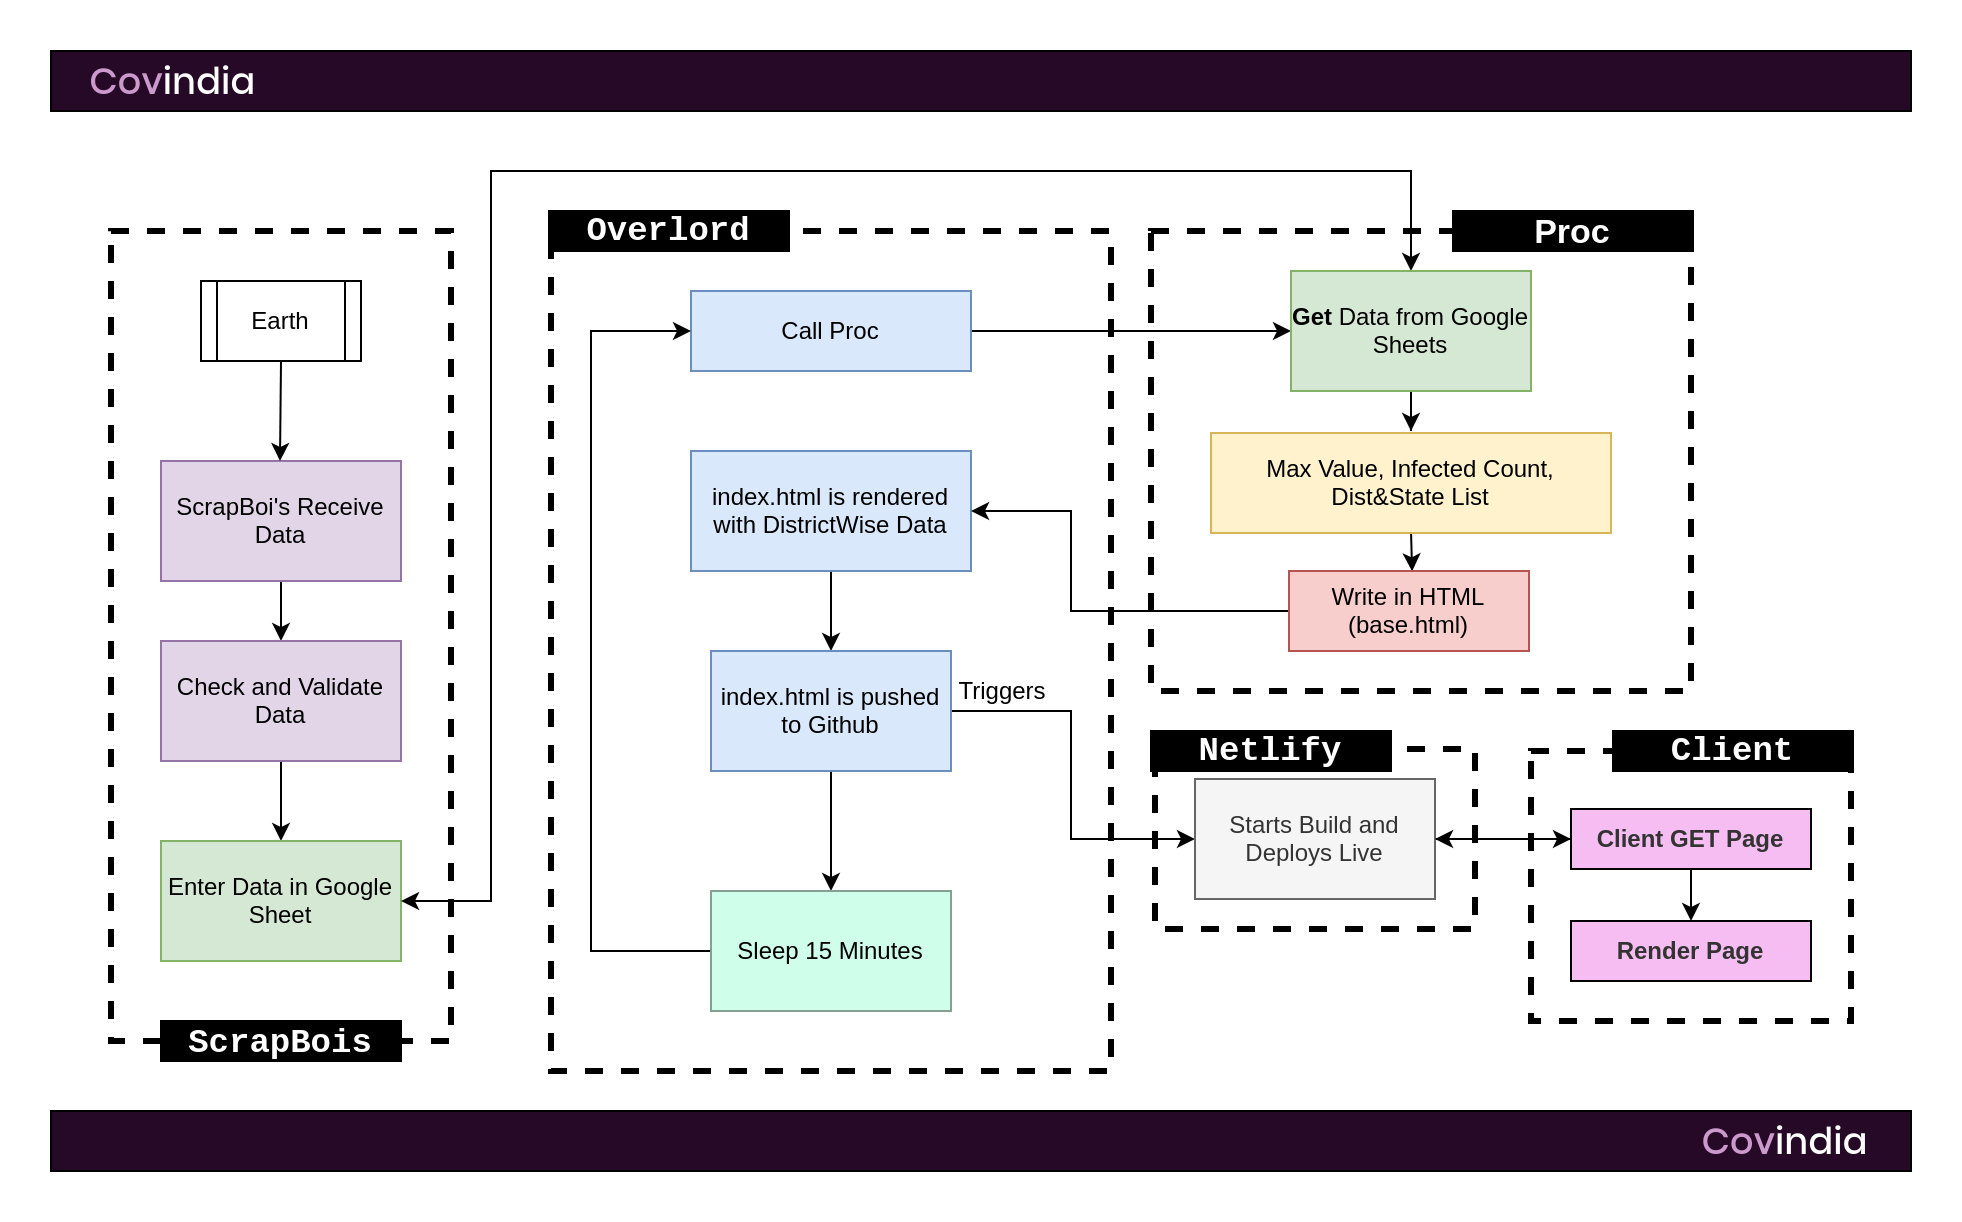

The diagram above was exported from draw.io. Its source (the exported page's mxGraphModel, read from the mxfile embedded in the PNG):
<mxGraphModel dx="2522" dy="714" grid="1" gridSize="10" guides="1" tooltips="1" connect="1" arrows="1" fold="1" page="1" pageScale="1" pageWidth="1100" pageHeight="1700" math="0" shadow="0" extFonts="Poppins^https://fonts.googleapis.com/css?family=Poppins">
  <root>
    <mxCell id="0" />
    <mxCell id="1" parent="0" />
    <mxCell id="L2XAGE5NKvZ40tZx2kM_-57" value="" style="rounded=0;whiteSpace=wrap;html=1;dashed=1;strokeColor=#000000;fillColor=none;strokeWidth=3;" parent="1" vertex="1">
      <mxGeometry x="540" y="210" width="270" height="230" as="geometry" />
    </mxCell>
    <mxCell id="L2XAGE5NKvZ40tZx2kM_-77" value="" style="rounded=0;whiteSpace=wrap;html=1;dashed=1;strokeColor=#000000;fillColor=none;strokeWidth=3;" parent="1" vertex="1">
      <mxGeometry x="730" y="470" width="160" height="135" as="geometry" />
    </mxCell>
    <mxCell id="L2XAGE5NKvZ40tZx2kM_-55" value="" style="rounded=0;whiteSpace=wrap;html=1;dashed=1;strokeColor=#000000;fillColor=none;strokeWidth=3;" parent="1" vertex="1">
      <mxGeometry x="20" y="210" width="170" height="405" as="geometry" />
    </mxCell>
    <mxCell id="L2XAGE5NKvZ40tZx2kM_-61" value="" style="rounded=0;whiteSpace=wrap;html=1;dashed=1;strokeColor=#000000;fillColor=none;strokeWidth=3;" parent="1" vertex="1">
      <mxGeometry x="542" y="469" width="160" height="90" as="geometry" />
    </mxCell>
    <mxCell id="L2XAGE5NKvZ40tZx2kM_-52" value="" style="rounded=0;whiteSpace=wrap;html=1;fillColor=none;dashed=1;strokeWidth=3;" parent="1" vertex="1">
      <mxGeometry x="240" y="210" width="280" height="420" as="geometry" />
    </mxCell>
    <mxCell id="L2XAGE5NKvZ40tZx2kM_-5" style="edgeStyle=orthogonalEdgeStyle;rounded=0;orthogonalLoop=1;jettySize=auto;html=1;exitX=0.5;exitY=1;exitDx=0;exitDy=0;entryX=0.5;entryY=0;entryDx=0;entryDy=0;" parent="1" source="L2XAGE5NKvZ40tZx2kM_-1" target="L2XAGE5NKvZ40tZx2kM_-4" edge="1">
      <mxGeometry relative="1" as="geometry" />
    </mxCell>
    <mxCell id="L2XAGE5NKvZ40tZx2kM_-1" value="ScrapBoi's Receive&lt;br&gt;Data" style="rounded=0;whiteSpace=wrap;html=1;fillColor=#e1d5e7;strokeColor=#9673a6;" parent="1" vertex="1">
      <mxGeometry x="45" y="325" width="120" height="60" as="geometry" />
    </mxCell>
    <mxCell id="L2XAGE5NKvZ40tZx2kM_-2" value="" style="endArrow=classic;html=1;" parent="1" edge="1">
      <mxGeometry width="50" height="50" relative="1" as="geometry">
        <mxPoint x="105" y="275" as="sourcePoint" />
        <mxPoint x="104.5" y="325" as="targetPoint" />
      </mxGeometry>
    </mxCell>
    <mxCell id="L2XAGE5NKvZ40tZx2kM_-3" value="&lt;div&gt;Earth&lt;/div&gt;" style="shape=process;whiteSpace=wrap;html=1;backgroundOutline=1;" parent="1" vertex="1">
      <mxGeometry x="65" y="235" width="80" height="40" as="geometry" />
    </mxCell>
    <mxCell id="L2XAGE5NKvZ40tZx2kM_-7" style="edgeStyle=orthogonalEdgeStyle;rounded=0;orthogonalLoop=1;jettySize=auto;html=1;exitX=0.5;exitY=1;exitDx=0;exitDy=0;entryX=0.5;entryY=0;entryDx=0;entryDy=0;" parent="1" source="L2XAGE5NKvZ40tZx2kM_-4" target="L2XAGE5NKvZ40tZx2kM_-6" edge="1">
      <mxGeometry relative="1" as="geometry" />
    </mxCell>
    <mxCell id="L2XAGE5NKvZ40tZx2kM_-4" value="Check and Validate Data" style="rounded=0;whiteSpace=wrap;html=1;fillColor=#e1d5e7;strokeColor=#9673a6;" parent="1" vertex="1">
      <mxGeometry x="45" y="415" width="120" height="60" as="geometry" />
    </mxCell>
    <mxCell id="L2XAGE5NKvZ40tZx2kM_-6" value="Enter Data in Google Sheet" style="rounded=0;whiteSpace=wrap;html=1;fillColor=#d5e8d4;strokeColor=#82b366;" parent="1" vertex="1">
      <mxGeometry x="45" y="515" width="120" height="60" as="geometry" />
    </mxCell>
    <mxCell id="le4TcZ7RcDlQvc-qVl5Y-11" style="edgeStyle=orthogonalEdgeStyle;rounded=0;orthogonalLoop=1;jettySize=auto;html=1;" parent="1" source="L2XAGE5NKvZ40tZx2kM_-9" target="L2XAGE5NKvZ40tZx2kM_-10" edge="1">
      <mxGeometry relative="1" as="geometry" />
    </mxCell>
    <mxCell id="L2XAGE5NKvZ40tZx2kM_-9" value="Call Proc" style="rounded=0;whiteSpace=wrap;html=1;fillColor=#dae8fc;strokeColor=#6c8ebf;" parent="1" vertex="1">
      <mxGeometry x="310" y="240" width="140" height="40" as="geometry" />
    </mxCell>
    <mxCell id="le4TcZ7RcDlQvc-qVl5Y-5" style="edgeStyle=orthogonalEdgeStyle;rounded=0;orthogonalLoop=1;jettySize=auto;html=1;entryX=0.5;entryY=0;entryDx=0;entryDy=0;" parent="1" source="L2XAGE5NKvZ40tZx2kM_-10" edge="1">
      <mxGeometry relative="1" as="geometry">
        <mxPoint x="670" y="310" as="targetPoint" />
      </mxGeometry>
    </mxCell>
    <mxCell id="BVLC3NApdYjUFE7LsrWz-9" style="edgeStyle=orthogonalEdgeStyle;rounded=0;orthogonalLoop=1;jettySize=auto;html=1;exitX=0.5;exitY=0;exitDx=0;exitDy=0;entryX=1;entryY=0.5;entryDx=0;entryDy=0;startArrow=classic;startFill=1;" parent="1" source="L2XAGE5NKvZ40tZx2kM_-10" target="L2XAGE5NKvZ40tZx2kM_-6" edge="1">
      <mxGeometry relative="1" as="geometry">
        <Array as="points">
          <mxPoint x="670" y="180" />
          <mxPoint x="210" y="180" />
          <mxPoint x="210" y="545" />
        </Array>
      </mxGeometry>
    </mxCell>
    <mxCell id="L2XAGE5NKvZ40tZx2kM_-10" value="&lt;b&gt;Get&lt;/b&gt; Data from Google Sheets" style="rounded=0;whiteSpace=wrap;html=1;fillColor=#d5e8d4;strokeColor=#82b366;" parent="1" vertex="1">
      <mxGeometry x="610" y="230" width="120" height="60" as="geometry" />
    </mxCell>
    <mxCell id="le4TcZ7RcDlQvc-qVl5Y-7" style="edgeStyle=orthogonalEdgeStyle;rounded=0;orthogonalLoop=1;jettySize=auto;html=1;exitX=0.5;exitY=1;exitDx=0;exitDy=0;entryX=0.513;entryY=0.004;entryDx=0;entryDy=0;entryPerimeter=0;" parent="1" target="le4TcZ7RcDlQvc-qVl5Y-4" edge="1">
      <mxGeometry relative="1" as="geometry">
        <mxPoint x="670" y="360" as="sourcePoint" />
      </mxGeometry>
    </mxCell>
    <mxCell id="L2XAGE5NKvZ40tZx2kM_-11" value="Max Value, Infected Count, Dist&amp;amp;State List" style="rounded=0;whiteSpace=wrap;html=1;fillColor=#fff2cc;strokeColor=#d6b656;" parent="1" vertex="1">
      <mxGeometry x="570" y="311" width="200" height="50" as="geometry" />
    </mxCell>
    <mxCell id="L2XAGE5NKvZ40tZx2kM_-41" style="edgeStyle=orthogonalEdgeStyle;rounded=0;orthogonalLoop=1;jettySize=auto;html=1;exitX=0.5;exitY=1;exitDx=0;exitDy=0;" parent="1" source="L2XAGE5NKvZ40tZx2kM_-35" target="L2XAGE5NKvZ40tZx2kM_-37" edge="1">
      <mxGeometry relative="1" as="geometry" />
    </mxCell>
    <mxCell id="L2XAGE5NKvZ40tZx2kM_-35" value="&lt;div align=&quot;center&quot;&gt;index.html is rendered with DistrictWise Data&lt;/div&gt;" style="rounded=0;whiteSpace=wrap;html=1;align=center;fillColor=#dae8fc;strokeColor=#6c8ebf;" parent="1" vertex="1">
      <mxGeometry x="310" y="320" width="140" height="60" as="geometry" />
    </mxCell>
    <mxCell id="le4TcZ7RcDlQvc-qVl5Y-22" style="edgeStyle=orthogonalEdgeStyle;rounded=0;orthogonalLoop=1;jettySize=auto;html=1;exitX=0.5;exitY=1;exitDx=0;exitDy=0;entryX=0.5;entryY=0;entryDx=0;entryDy=0;" parent="1" source="L2XAGE5NKvZ40tZx2kM_-37" target="L2XAGE5NKvZ40tZx2kM_-45" edge="1">
      <mxGeometry relative="1" as="geometry" />
    </mxCell>
    <mxCell id="BVLC3NApdYjUFE7LsrWz-5" style="edgeStyle=orthogonalEdgeStyle;rounded=0;orthogonalLoop=1;jettySize=auto;html=1;exitX=1;exitY=0.5;exitDx=0;exitDy=0;entryX=0;entryY=0.5;entryDx=0;entryDy=0;" parent="1" source="L2XAGE5NKvZ40tZx2kM_-37" target="L2XAGE5NKvZ40tZx2kM_-38" edge="1">
      <mxGeometry relative="1" as="geometry">
        <Array as="points">
          <mxPoint x="500" y="450" />
          <mxPoint x="500" y="514" />
        </Array>
      </mxGeometry>
    </mxCell>
    <mxCell id="L2XAGE5NKvZ40tZx2kM_-37" value="&lt;div&gt;index.html is pushed to Github&lt;/div&gt;" style="rounded=0;whiteSpace=wrap;html=1;fillColor=#dae8fc;strokeColor=#6c8ebf;" parent="1" vertex="1">
      <mxGeometry x="320" y="420" width="120" height="60" as="geometry" />
    </mxCell>
    <mxCell id="L2XAGE5NKvZ40tZx2kM_-74" style="edgeStyle=orthogonalEdgeStyle;rounded=0;orthogonalLoop=1;jettySize=auto;html=1;exitX=1;exitY=0.5;exitDx=0;exitDy=0;entryX=0;entryY=0.5;entryDx=0;entryDy=0;strokeColor=#000000;" parent="1" source="L2XAGE5NKvZ40tZx2kM_-38" target="L2XAGE5NKvZ40tZx2kM_-66" edge="1">
      <mxGeometry relative="1" as="geometry" />
    </mxCell>
    <mxCell id="L2XAGE5NKvZ40tZx2kM_-38" value="Starts Build and Deploys Live" style="rounded=0;whiteSpace=wrap;html=1;fillColor=#f5f5f5;strokeColor=#666666;fontColor=#333333;" parent="1" vertex="1">
      <mxGeometry x="562" y="484" width="120" height="60" as="geometry" />
    </mxCell>
    <mxCell id="le4TcZ7RcDlQvc-qVl5Y-3" style="edgeStyle=orthogonalEdgeStyle;rounded=0;orthogonalLoop=1;jettySize=auto;html=1;exitX=0;exitY=0.5;exitDx=0;exitDy=0;entryX=0;entryY=0.5;entryDx=0;entryDy=0;" parent="1" source="L2XAGE5NKvZ40tZx2kM_-45" target="L2XAGE5NKvZ40tZx2kM_-9" edge="1">
      <mxGeometry relative="1" as="geometry">
        <Array as="points">
          <mxPoint x="260" y="570" />
          <mxPoint x="260" y="260" />
        </Array>
      </mxGeometry>
    </mxCell>
    <mxCell id="L2XAGE5NKvZ40tZx2kM_-45" value="Sleep 15 Minutes" style="rounded=0;whiteSpace=wrap;html=1;fillColor=#CFFFEA;strokeColor=#82A193;" parent="1" vertex="1">
      <mxGeometry x="320" y="540" width="120" height="60" as="geometry" />
    </mxCell>
    <mxCell id="L2XAGE5NKvZ40tZx2kM_-54" value="&lt;font style=&quot;font-size: 17px&quot; face=&quot;Courier New&quot;&gt;&lt;b&gt;Overlord&lt;/b&gt;&lt;/font&gt;" style="rounded=0;whiteSpace=wrap;html=1;strokeColor=#000000;fillColor=#000000;fontColor=#ffffff;" parent="1" vertex="1">
      <mxGeometry x="239" y="200" width="120" height="20" as="geometry" />
    </mxCell>
    <mxCell id="L2XAGE5NKvZ40tZx2kM_-56" value="&lt;font style=&quot;font-size: 17px&quot;&gt;&lt;b&gt;&lt;font style=&quot;font-size: 17px&quot; face=&quot;Courier New&quot;&gt;ScrapBois&lt;/font&gt;&lt;/b&gt;&lt;/font&gt;" style="rounded=0;whiteSpace=wrap;html=1;strokeColor=#000000;fillColor=#000000;fontColor=#ffffff;" parent="1" vertex="1">
      <mxGeometry x="45" y="605" width="120" height="20" as="geometry" />
    </mxCell>
    <mxCell id="L2XAGE5NKvZ40tZx2kM_-63" value="&lt;font style=&quot;font-size: 17px&quot; face=&quot;Courier New&quot;&gt;&lt;b&gt;Netlify&lt;/b&gt;&lt;/font&gt;" style="rounded=0;whiteSpace=wrap;html=1;strokeColor=#000000;fillColor=#000000;fontColor=#ffffff;" parent="1" vertex="1">
      <mxGeometry x="540" y="460" width="120" height="20" as="geometry" />
    </mxCell>
    <mxCell id="L2XAGE5NKvZ40tZx2kM_-65" value="&lt;font style=&quot;font-size: 17px&quot;&gt;&lt;b&gt;Proc&lt;/b&gt;&lt;/font&gt;" style="rounded=0;whiteSpace=wrap;html=1;strokeColor=#000000;fillColor=#000000;fontColor=#ffffff;" parent="1" vertex="1">
      <mxGeometry x="691" y="200" width="120" height="20" as="geometry" />
    </mxCell>
    <mxCell id="L2XAGE5NKvZ40tZx2kM_-69" style="edgeStyle=orthogonalEdgeStyle;rounded=0;orthogonalLoop=1;jettySize=auto;html=1;entryX=1;entryY=0.5;entryDx=0;entryDy=0;strokeColor=#000000;" parent="1" source="L2XAGE5NKvZ40tZx2kM_-66" target="L2XAGE5NKvZ40tZx2kM_-38" edge="1">
      <mxGeometry relative="1" as="geometry" />
    </mxCell>
    <mxCell id="le4TcZ7RcDlQvc-qVl5Y-21" style="edgeStyle=orthogonalEdgeStyle;rounded=0;orthogonalLoop=1;jettySize=auto;html=1;" parent="1" source="L2XAGE5NKvZ40tZx2kM_-66" target="L2XAGE5NKvZ40tZx2kM_-75" edge="1">
      <mxGeometry relative="1" as="geometry" />
    </mxCell>
    <mxCell id="L2XAGE5NKvZ40tZx2kM_-66" value="&lt;b&gt;Client GET Page&lt;br&gt;&lt;/b&gt;" style="rounded=0;whiteSpace=wrap;html=1;strokeColor=#000000;strokeWidth=1;fillColor=#F5BDF1;fontColor=#333333;" parent="1" vertex="1">
      <mxGeometry x="750" y="499" width="120" height="30" as="geometry" />
    </mxCell>
    <mxCell id="L2XAGE5NKvZ40tZx2kM_-68" value="Triggers" style="text;html=1;strokeColor=none;fillColor=none;align=center;verticalAlign=middle;whiteSpace=wrap;rounded=0;" parent="1" vertex="1">
      <mxGeometry x="446" y="430" width="40" height="20" as="geometry" />
    </mxCell>
    <mxCell id="L2XAGE5NKvZ40tZx2kM_-75" value="&lt;b&gt;Render Page&lt;br&gt;&lt;/b&gt;" style="rounded=0;whiteSpace=wrap;html=1;strokeColor=#000000;strokeWidth=1;fillColor=#F5BDF1;fontColor=#333333;" parent="1" vertex="1">
      <mxGeometry x="750" y="555" width="120" height="30" as="geometry" />
    </mxCell>
    <mxCell id="L2XAGE5NKvZ40tZx2kM_-78" value="&lt;font style=&quot;font-size: 17px&quot; face=&quot;Courier New&quot;&gt;&lt;b&gt;Client&lt;/b&gt;&lt;/font&gt;" style="rounded=0;whiteSpace=wrap;html=1;strokeColor=#000000;fillColor=#000000;fontColor=#ffffff;" parent="1" vertex="1">
      <mxGeometry x="771" y="460" width="120" height="20" as="geometry" />
    </mxCell>
    <mxCell id="L2XAGE5NKvZ40tZx2kM_-81" value="&lt;div align=&quot;left&quot;&gt;&lt;font color=&quot;#FFFFFF&quot;&gt;&lt;b&gt;&amp;nbsp;&lt;font style=&quot;font-size: 18px&quot;&gt;&amp;nbsp;&amp;nbsp; &lt;font color=&quot;#cc99cc&quot;&gt;Cov&lt;/font&gt;india&lt;/font&gt;&lt;/b&gt;&lt;/font&gt;&lt;/div&gt;" style="rounded=0;whiteSpace=wrap;html=1;strokeColor=#000000;strokeWidth=1;fillColor=#260926;fontFamily=Poppins;FType=g;align=left;" parent="1" vertex="1">
      <mxGeometry x="-10" y="120" width="930" height="30" as="geometry" />
    </mxCell>
    <mxCell id="L2XAGE5NKvZ40tZx2kM_-84" value="&lt;div align=&quot;right&quot;&gt;&lt;font color=&quot;#FFFFFF&quot;&gt;&lt;b&gt;&amp;nbsp;&lt;font style=&quot;font-size: 18px&quot;&gt;&lt;font color=&quot;#cc99cc&quot;&gt;Cov&lt;/font&gt;india&amp;nbsp;&amp;nbsp;&amp;nbsp;&amp;nbsp; &lt;br&gt;&lt;/font&gt;&lt;/b&gt;&lt;/font&gt;&lt;/div&gt;" style="rounded=0;whiteSpace=wrap;html=1;strokeColor=#000000;strokeWidth=1;fillColor=#260926;fontFamily=Poppins;FType=g;align=right;" parent="1" vertex="1">
      <mxGeometry x="-10" y="650" width="930" height="30" as="geometry" />
    </mxCell>
    <mxCell id="BVLC3NApdYjUFE7LsrWz-1" style="edgeStyle=orthogonalEdgeStyle;rounded=0;orthogonalLoop=1;jettySize=auto;html=1;" parent="1" source="le4TcZ7RcDlQvc-qVl5Y-4" target="L2XAGE5NKvZ40tZx2kM_-35" edge="1">
      <mxGeometry relative="1" as="geometry">
        <Array as="points">
          <mxPoint x="500" y="400" />
          <mxPoint x="500" y="350" />
        </Array>
      </mxGeometry>
    </mxCell>
    <mxCell id="le4TcZ7RcDlQvc-qVl5Y-4" value="&lt;div&gt;Write in HTML&lt;/div&gt;&lt;div&gt;(base.html)&lt;br&gt;&lt;/div&gt;" style="rounded=0;whiteSpace=wrap;html=1;fillColor=#f8cecc;strokeColor=#b85450;" parent="1" vertex="1">
      <mxGeometry x="609" y="380" width="120" height="40" as="geometry" />
    </mxCell>
    <mxCell id="wOOlfHbCa8i9J4iS7XLb-1" value="&lt;font color=&quot;#FFFFFF&quot;&gt;share this website: icecereal.github.io&lt;/font&gt;" style="text;html=1;strokeColor=none;fillColor=none;align=center;verticalAlign=middle;whiteSpace=wrap;rounded=0;" vertex="1" parent="1">
      <mxGeometry x="520" y="575" width="210" height="20" as="geometry" />
    </mxCell>
    <mxCell id="wOOlfHbCa8i9J4iS7XLb-2" value="&lt;font color=&quot;#FFFFFF&quot;&gt;Also, good luck trying to share this image &amp;gt;:]&lt;/font&gt;" style="text;html=1;strokeColor=none;fillColor=none;align=center;verticalAlign=middle;whiteSpace=wrap;rounded=0;" vertex="1" parent="1">
      <mxGeometry x="609" y="615" width="281" height="20" as="geometry" />
    </mxCell>
  </root>
</mxGraphModel>